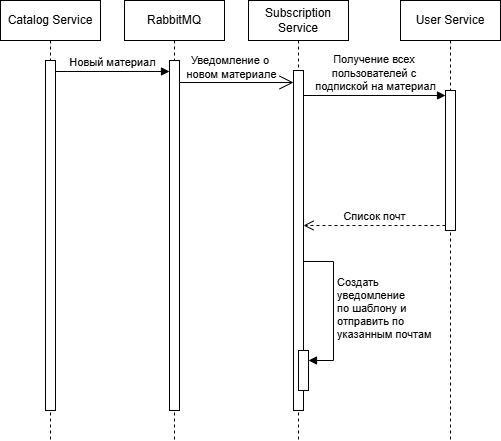

The diagram above was exported from draw.io. Its source (the exported page's mxGraphModel, read from the mxfile embedded in the PNG):
<mxGraphModel dx="1426" dy="841" grid="1" gridSize="10" guides="1" tooltips="1" connect="1" arrows="1" fold="1" page="1" pageScale="1" pageWidth="827" pageHeight="1169" math="0" shadow="0">
  <root>
    <mxCell id="0" />
    <mxCell id="1" parent="0" />
    <mxCell id="lgmJXkAD9OVPZ6L6tyVB-4" value="User Service" style="shape=umlLifeline;perimeter=lifelinePerimeter;whiteSpace=wrap;html=1;container=1;dropTarget=0;collapsible=0;recursiveResize=0;outlineConnect=0;portConstraint=eastwest;newEdgeStyle={&quot;curved&quot;:0,&quot;rounded&quot;:0};" parent="1" vertex="1">
      <mxGeometry x="430" y="10" width="100" height="440" as="geometry" />
    </mxCell>
    <mxCell id="-VYs3OfH3GzdFDE7EHkT-11" value="" style="html=1;points=[[0,0,0,0,5],[0,1,0,0,-5],[1,0,0,0,5],[1,1,0,0,-5]];perimeter=orthogonalPerimeter;outlineConnect=0;targetShapes=umlLifeline;portConstraint=eastwest;newEdgeStyle={&quot;curved&quot;:0,&quot;rounded&quot;:0};" parent="lgmJXkAD9OVPZ6L6tyVB-4" vertex="1">
      <mxGeometry x="45" y="90" width="10" height="140" as="geometry" />
    </mxCell>
    <mxCell id="lgmJXkAD9OVPZ6L6tyVB-5" value="Subscription Service" style="shape=umlLifeline;perimeter=lifelinePerimeter;whiteSpace=wrap;html=1;container=1;dropTarget=0;collapsible=0;recursiveResize=0;outlineConnect=0;portConstraint=eastwest;newEdgeStyle={&quot;curved&quot;:0,&quot;rounded&quot;:0};" parent="1" vertex="1">
      <mxGeometry x="278" y="10" width="100" height="440" as="geometry" />
    </mxCell>
    <mxCell id="-VYs3OfH3GzdFDE7EHkT-1" value="" style="html=1;points=[[0,0,0,0,5],[0,1,0,0,-5],[1,0,0,0,5],[1,1,0,0,-5]];perimeter=orthogonalPerimeter;outlineConnect=0;targetShapes=umlLifeline;portConstraint=eastwest;newEdgeStyle={&quot;curved&quot;:0,&quot;rounded&quot;:0};" parent="lgmJXkAD9OVPZ6L6tyVB-5" vertex="1">
      <mxGeometry x="45" y="70" width="10" height="340" as="geometry" />
    </mxCell>
    <mxCell id="-VYs3OfH3GzdFDE7EHkT-2" value="" style="html=1;points=[[0,0,0,0,5],[0,1,0,0,-5],[1,0,0,0,5],[1,1,0,0,-5]];perimeter=orthogonalPerimeter;outlineConnect=0;targetShapes=umlLifeline;portConstraint=eastwest;newEdgeStyle={&quot;curved&quot;:0,&quot;rounded&quot;:0};" parent="lgmJXkAD9OVPZ6L6tyVB-5" vertex="1">
      <mxGeometry x="50" y="350" width="10" height="40" as="geometry" />
    </mxCell>
    <mxCell id="-VYs3OfH3GzdFDE7EHkT-3" value="Создать&amp;nbsp;&lt;div&gt;уведомление&amp;nbsp;&lt;div&gt;по шаблону и&amp;nbsp;&lt;/div&gt;&lt;div&gt;отправить по&amp;nbsp;&lt;/div&gt;&lt;div&gt;указанным почтам&lt;/div&gt;&lt;/div&gt;" style="html=1;align=left;spacingLeft=2;endArrow=block;rounded=0;edgeStyle=orthogonalEdgeStyle;curved=0;rounded=0;" parent="lgmJXkAD9OVPZ6L6tyVB-5" target="-VYs3OfH3GzdFDE7EHkT-2" edge="1">
      <mxGeometry relative="1" as="geometry">
        <mxPoint x="55" y="261" as="sourcePoint" />
        <Array as="points">
          <mxPoint x="85" y="261" />
          <mxPoint x="85" y="360" />
        </Array>
      </mxGeometry>
    </mxCell>
    <mxCell id="lgmJXkAD9OVPZ6L6tyVB-6" value="Catalog Service" style="shape=umlLifeline;perimeter=lifelinePerimeter;whiteSpace=wrap;html=1;container=1;dropTarget=0;collapsible=0;recursiveResize=0;outlineConnect=0;portConstraint=eastwest;newEdgeStyle={&quot;curved&quot;:0,&quot;rounded&quot;:0};" parent="1" vertex="1">
      <mxGeometry x="30" y="10" width="100" height="440" as="geometry" />
    </mxCell>
    <mxCell id="-VYs3OfH3GzdFDE7EHkT-4" value="" style="html=1;points=[[0,0,0,0,5],[0,1,0,0,-5],[1,0,0,0,5],[1,1,0,0,-5]];perimeter=orthogonalPerimeter;outlineConnect=0;targetShapes=umlLifeline;portConstraint=eastwest;newEdgeStyle={&quot;curved&quot;:0,&quot;rounded&quot;:0};" parent="lgmJXkAD9OVPZ6L6tyVB-6" vertex="1">
      <mxGeometry x="45" y="60" width="10" height="350" as="geometry" />
    </mxCell>
    <mxCell id="lgmJXkAD9OVPZ6L6tyVB-7" value="RabbitMQ" style="shape=umlLifeline;perimeter=lifelinePerimeter;whiteSpace=wrap;html=1;container=1;dropTarget=0;collapsible=0;recursiveResize=0;outlineConnect=0;portConstraint=eastwest;newEdgeStyle={&quot;curved&quot;:0,&quot;rounded&quot;:0};" parent="1" vertex="1">
      <mxGeometry x="154" y="10" width="100" height="440" as="geometry" />
    </mxCell>
    <mxCell id="-VYs3OfH3GzdFDE7EHkT-6" value="" style="html=1;points=[[0,0,0,0,5],[0,1,0,0,-5],[1,0,0,0,5],[1,1,0,0,-5]];perimeter=orthogonalPerimeter;outlineConnect=0;targetShapes=umlLifeline;portConstraint=eastwest;newEdgeStyle={&quot;curved&quot;:0,&quot;rounded&quot;:0};" parent="lgmJXkAD9OVPZ6L6tyVB-7" vertex="1">
      <mxGeometry x="45" y="60" width="10" height="350" as="geometry" />
    </mxCell>
    <mxCell id="-VYs3OfH3GzdFDE7EHkT-5" value="Новый материал" style="html=1;verticalAlign=bottom;endArrow=block;curved=0;rounded=0;" parent="1" target="-VYs3OfH3GzdFDE7EHkT-6" edge="1">
      <mxGeometry width="80" relative="1" as="geometry">
        <mxPoint x="85" y="81" as="sourcePoint" />
        <mxPoint x="184" y="81" as="targetPoint" />
      </mxGeometry>
    </mxCell>
    <mxCell id="-VYs3OfH3GzdFDE7EHkT-7" value="" style="endArrow=open;endFill=1;endSize=12;html=1;rounded=0;" parent="1" edge="1">
      <mxGeometry width="160" relative="1" as="geometry">
        <mxPoint x="209" y="92" as="sourcePoint" />
        <mxPoint x="323" y="92" as="targetPoint" />
      </mxGeometry>
    </mxCell>
    <mxCell id="-VYs3OfH3GzdFDE7EHkT-9" value="Уведомление о&amp;nbsp;&lt;div&gt;новом материале&lt;/div&gt;" style="edgeLabel;html=1;align=center;verticalAlign=middle;resizable=0;points=[];" parent="-VYs3OfH3GzdFDE7EHkT-7" vertex="1" connectable="0">
      <mxGeometry x="-0.3439" y="1" relative="1" as="geometry">
        <mxPoint x="14" y="-15" as="offset" />
      </mxGeometry>
    </mxCell>
    <mxCell id="-VYs3OfH3GzdFDE7EHkT-12" value="Получение всех&amp;nbsp;&lt;div&gt;пользователей с&amp;nbsp;&lt;/div&gt;&lt;div&gt;подпиской на материал&lt;/div&gt;" style="html=1;verticalAlign=bottom;endArrow=block;curved=0;rounded=0;" parent="1" target="-VYs3OfH3GzdFDE7EHkT-11" edge="1">
      <mxGeometry x="0.0132" relative="1" as="geometry">
        <mxPoint x="333" y="105" as="sourcePoint" />
        <mxPoint x="485" y="105" as="targetPoint" />
        <mxPoint as="offset" />
      </mxGeometry>
    </mxCell>
    <mxCell id="-VYs3OfH3GzdFDE7EHkT-13" value="Список почт" style="html=1;verticalAlign=bottom;endArrow=open;dashed=1;endSize=8;curved=0;rounded=0;exitX=0;exitY=1;exitDx=0;exitDy=-5;" parent="1" source="-VYs3OfH3GzdFDE7EHkT-11" target="-VYs3OfH3GzdFDE7EHkT-1" edge="1">
      <mxGeometry relative="1" as="geometry">
        <mxPoint x="405" y="175" as="targetPoint" />
      </mxGeometry>
    </mxCell>
  </root>
</mxGraphModel>